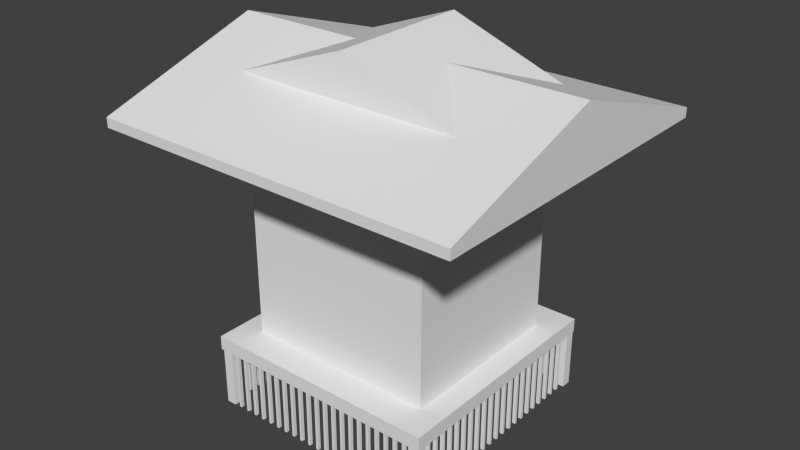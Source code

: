 # Source: Shrine.blend  (saved by Blender 2.75.0; exported with 4.5.12 LTS)
import bpy
from mathutils import Matrix  # noqa: F401  (used for matrix-valued properties, if any)

bpy.ops.wm.read_factory_settings(use_empty=True)
scene = bpy.context.scene
scene.name = 'Scene'

# ---- collections
col_collection_1 = bpy.data.collections.new('Collection 1'); scene.collection.children.link(col_collection_1)

# ---- materials (node trees are filled in below, after node groups)
mat_material = bpy.data.materials.new('Material')
mat_material.alpha_threshold = 0.0
mat_material.use_transparent_shadow = False
mat_material.roughness = 0.5
mat_material.line_color = (0.0, 0.0, 0.0, 1.0)

# ---- material node trees

# ---- world
world_world = bpy.data.worlds.new('World'); scene.world = world_world
world_world.color = (0.05088, 0.05088, 0.05088)
world_world.use_sun_shadow = False
world_world.sun_shadow_jitter_overblur = 0.0
world_world.cycles.sampling_method = 'MANUAL'
world_world.cycles.sample_map_resolution = 256

# ---- meshes
me_cube_013 = bpy.data.meshes.new('Cube.013')
me_cube_013.from_pydata([(-1.0, -1.0, -1.0), (-1.0, -1.0, 1.0), (-1.0, 1.0, -1.0), (-1.0, 1.0, 1.0), (1.0, -1.0, -1.0), (1.0, -1.0, 1.0), (1.0, 1.0, -1.0), (1.0, 1.0, 1.0)], [], [(1, 3, 2, 0), (3, 7, 6, 2), (7, 5, 4, 6), (5, 1, 0, 4), (0, 2, 6, 4), (5, 7, 3, 1)])
me_cube_013.use_remesh_preserve_volume = False
me_cube_013.use_remesh_preserve_attributes = False
me_cube_013.use_mirror_vertex_groups = False
me_cube_013.update()
me_cube_012 = bpy.data.meshes.new('Cube.012')
me_cube_012.from_pydata([(-1.0, -1.0, -1.0), (-1.0, -1.0, 1.0), (-1.0, 1.0, -1.0), (-1.0, 1.0, 1.0), (1.0, -1.0, -1.0), (1.0, -1.0, 1.0), (1.0, 1.0, -1.0), (1.0, 1.0, 1.0)], [], [(1, 3, 2, 0), (3, 7, 6, 2), (7, 5, 4, 6), (5, 1, 0, 4), (0, 2, 6, 4), (5, 7, 3, 1)])
me_cube_012.use_remesh_preserve_volume = False
me_cube_012.use_remesh_preserve_attributes = False
me_cube_012.use_mirror_vertex_groups = False
me_cube_012.update()
me_cube_011 = bpy.data.meshes.new('Cube.011')
me_cube_011.from_pydata([(-1.0, -1.0, -1.0), (-1.0, -1.0, 1.0), (-1.0, 1.0, -1.0), (-1.0, 1.0, 1.0), (1.0, -1.0, -1.0), (1.0, -1.0, 1.0), (1.0, 1.0, -1.0), (1.0, 1.0, 1.0)], [], [(1, 3, 2, 0), (3, 7, 6, 2), (7, 5, 4, 6), (5, 1, 0, 4), (0, 2, 6, 4), (5, 7, 3, 1)])
me_cube_011.use_remesh_preserve_volume = False
me_cube_011.use_remesh_preserve_attributes = False
me_cube_011.use_mirror_vertex_groups = False
me_cube_011.update()
me_cube_009 = bpy.data.meshes.new('Cube.009')
me_cube_009.from_pydata([(-1.0, -1.0, -1.0), (-1.0, -1.0, 1.0), (-1.0, 1.0, -1.0), (-1.0, 1.0, 1.0), (1.0, -1.0, -1.0), (1.0, -1.0, 1.0), (1.0, 1.0, -1.0), (1.0, 1.0, 1.0)], [], [(1, 3, 2, 0), (3, 7, 6, 2), (7, 5, 4, 6), (5, 1, 0, 4), (0, 2, 6, 4), (5, 7, 3, 1)])
me_cube_009.use_remesh_preserve_volume = False
me_cube_009.use_remesh_preserve_attributes = False
me_cube_009.use_mirror_vertex_groups = False
me_cube_009.update()
me_cube_008 = bpy.data.meshes.new('Cube.008')
me_cube_008.from_pydata([(1.0, 1.0, -1.0), (1.0, -1.0, -1.0), (-1.0, -1.0, -1.0), (-1.0, 1.0, -1.0), (1.0, 1.0, 0.8499), (1.0, -1.0, 0.8499), (-1.0, -1.0, 0.8499), (-1.0, 1.0, 0.8499), (1.0, -5.96e-08, -11.61), (-1.0, 2.98e-07, -11.61), (1.0, -5.364e-07, 0.8499), (-1.0, 1.788e-07, 0.8499)], [], [(8, 1, 2, 9), (10, 11, 6, 5), (8, 10, 5, 1), (1, 5, 6, 2), (9, 11, 7, 3), (4, 0, 3, 7), (2, 6, 11, 9), (0, 4, 10, 8), (4, 7, 11, 10), (0, 8, 9, 3)])
me_cube_008.materials.append(mat_material)
me_cube_008.use_remesh_preserve_volume = False
me_cube_008.use_remesh_preserve_attributes = False
me_cube_008.use_mirror_vertex_groups = False
me_cube_008.update()
me_cube_007 = bpy.data.meshes.new('Cube.007')
me_cube_007.from_pydata([(1.0, 1.0, -1.0), (1.0, -1.0, -1.0), (-1.0, -1.0, -1.0), (-1.0, 1.0, -1.0), (1.0, 1.0, 0.8499), (1.0, -1.0, 0.8499), (-1.0, -1.0, 0.8499), (-1.0, 1.0, 0.8499), (1.788e-07, 1.0, -9.679), (0.0, -1.0, -9.679), (2.384e-07, 1.0, 0.8499), (-5.364e-07, -1.0, 0.8499)], [], [(8, 9, 2, 3), (10, 7, 6, 11), (0, 4, 5, 1), (9, 11, 6, 2), (2, 6, 7, 3), (10, 8, 3, 7), (4, 0, 8, 10), (1, 5, 11, 9), (4, 10, 11, 5), (0, 1, 9, 8)])
me_cube_007.materials.append(mat_material)
me_cube_007.use_remesh_preserve_volume = False
me_cube_007.use_remesh_preserve_attributes = False
me_cube_007.use_mirror_vertex_groups = False
me_cube_007.update()
me_cube_005 = bpy.data.meshes.new('Cube.005')
me_cube_005.from_pydata([(-1.0, -1.0, -1.0), (-1.0, -1.0, 1.0), (-1.0, 1.0, -1.0), (-1.0, 1.0, 1.0), (1.0, -1.0, -1.0), (1.0, -1.0, 1.0), (1.0, 1.0, -1.0), (1.0, 1.0, 1.0)], [], [(1, 3, 2, 0), (3, 7, 6, 2), (7, 5, 4, 6), (5, 1, 0, 4), (0, 2, 6, 4), (5, 7, 3, 1)])
me_cube_005.use_remesh_preserve_volume = False
me_cube_005.use_remesh_preserve_attributes = False
me_cube_005.use_mirror_vertex_groups = False
me_cube_005.update()
me_cube_004 = bpy.data.meshes.new('Cube.004')
me_cube_004.from_pydata([(-1.0, -1.0, -1.0), (-1.0, -1.0, 1.0), (-1.0, 1.0, -1.0), (-1.0, 1.0, 1.0), (1.0, -1.0, -1.0), (1.0, -1.0, 1.0), (1.0, 1.0, -1.0), (1.0, 1.0, 1.0)], [], [(1, 3, 2, 0), (3, 7, 6, 2), (7, 5, 4, 6), (5, 1, 0, 4), (0, 2, 6, 4), (5, 7, 3, 1)])
me_cube_004.use_remesh_preserve_volume = False
me_cube_004.use_remesh_preserve_attributes = False
me_cube_004.use_mirror_vertex_groups = False
me_cube_004.update()
me_cube_003 = bpy.data.meshes.new('Cube.003')
me_cube_003.from_pydata([(-1.0, -1.0, -1.0), (-1.0, -1.0, 1.0), (-1.0, 1.0, -1.0), (-1.0, 1.0, 1.0), (1.0, -1.0, -1.0), (1.0, -1.0, 1.0), (1.0, 1.0, -1.0), (1.0, 1.0, 1.0)], [], [(1, 3, 2, 0), (3, 7, 6, 2), (7, 5, 4, 6), (5, 1, 0, 4), (0, 2, 6, 4), (5, 7, 3, 1)])
me_cube_003.use_remesh_preserve_volume = False
me_cube_003.use_remesh_preserve_attributes = False
me_cube_003.use_mirror_vertex_groups = False
me_cube_003.update()
me_cube_002 = bpy.data.meshes.new('Cube.002')
me_cube_002.from_pydata([(-1.0, -1.0, -1.0), (-1.0, -1.0, 1.0), (-1.0, 1.0, -1.0), (-1.0, 1.0, 1.0), (1.0, -1.0, -1.0), (1.0, -1.0, 1.0), (1.0, 1.0, -1.0), (1.0, 1.0, 1.0)], [], [(1, 3, 2, 0), (3, 7, 6, 2), (7, 5, 4, 6), (5, 1, 0, 4), (0, 2, 6, 4), (5, 7, 3, 1)])
me_cube_002.use_remesh_preserve_volume = False
me_cube_002.use_remesh_preserve_attributes = False
me_cube_002.use_mirror_vertex_groups = False
me_cube_002.update()
me_cube_001 = bpy.data.meshes.new('Cube.001')
me_cube_001.from_pydata([(-1.0, -1.0, -1.0), (-1.0, -1.0, 1.0), (-1.0, 1.0, -1.0), (-1.0, 1.0, 1.0), (1.0, -1.0, -1.0), (1.0, -1.0, 1.0), (1.0, 1.0, -1.0), (1.0, 1.0, 1.0)], [], [(1, 3, 2, 0), (3, 7, 6, 2), (7, 5, 4, 6), (5, 1, 0, 4), (0, 2, 6, 4), (5, 7, 3, 1)])
me_cube_001.use_remesh_preserve_volume = False
me_cube_001.use_remesh_preserve_attributes = False
me_cube_001.use_mirror_vertex_groups = False
me_cube_001.update()
me_cube = bpy.data.meshes.new('Cube')
me_cube.from_pydata([(1.0, 1.0, -1.0), (1.0, -1.0, -1.0), (-1.0, -1.0, -1.0), (-1.0, 1.0, -1.0), (1.0, 1.0, 0.8499), (1.0, -1.0, 0.8499), (-1.0, -1.0, 0.8499), (-1.0, 1.0, 0.8499)], [], [(0, 1, 2, 3), (4, 7, 6, 5), (0, 4, 5, 1), (1, 5, 6, 2), (2, 6, 7, 3), (4, 0, 3, 7)])
me_cube.materials.append(mat_material)
me_cube.use_remesh_preserve_volume = False
me_cube.use_remesh_preserve_attributes = False
me_cube.use_mirror_vertex_groups = False
me_cube.update()

# ---- objects
ob_cube_011 = bpy.data.objects.new('Cube.011', me_cube_013)
ob_cube_010 = bpy.data.objects.new('Cube.010', me_cube_012)
ob_cube_009 = bpy.data.objects.new('Cube.009', me_cube_011)
ob_cube_008 = bpy.data.objects.new('Cube.008', me_cube_009)
ob_cube_006 = bpy.data.objects.new('Cube.006', me_cube_008)
ob_cube_007 = bpy.data.objects.new('Cube.007', me_cube_007)
ob_cube_005 = bpy.data.objects.new('Cube.005', me_cube_005)
ob_cube_004 = bpy.data.objects.new('Cube.004', me_cube_004)
ob_cube_003 = bpy.data.objects.new('Cube.003', me_cube_003)
ob_cube_002 = bpy.data.objects.new('Cube.002', me_cube_002)
ob_cube_001 = bpy.data.objects.new('Cube.001', me_cube_001)
ob_cube = bpy.data.objects.new('Cube', me_cube)

# ---- transforms, parenting, visibility, modifiers, constraints
ob_cube_011.location = (-5.959, -6.842, -1.552)
ob_cube_011.scale = (0.07454, 0.1006, 1.811)
ob_cube_011.lineart.crease_threshold = 0.0
_m = ob_cube_011.modifiers.new('Array', 'ARRAY')
_m.count = 21
_m.constant_offset_displace = (0.0, 0.0, 0.0)
_m.relative_offset_displace = (4.0, 0.0, 0.0)
ob_cube_010.location = (6.779, -5.98, -1.552)
ob_cube_010.rotation_euler = (0.0, -0.0, 1.571)
ob_cube_010.scale = (0.07454, 0.1006, 1.811)
ob_cube_010.lineart.crease_threshold = 0.0
_m = ob_cube_010.modifiers.new('Array', 'ARRAY')
_m.count = 21
_m.constant_offset_displace = (0.0, 0.0, 0.0)
_m.relative_offset_displace = (4.0, 0.0, 0.0)
ob_cube_009.location = (-6.798, -5.98, -1.552)
ob_cube_009.rotation_euler = (0.0, -0.0, 1.571)
ob_cube_009.scale = (0.07454, 0.1006, 1.811)
ob_cube_009.lineart.crease_threshold = 0.0
_m = ob_cube_009.modifiers.new('Array', 'ARRAY')
_m.count = 21
_m.constant_offset_displace = (0.0, 0.0, 0.0)
_m.relative_offset_displace = (4.0, 0.0, 0.0)
ob_cube_008.location = (-5.959, 6.882, -1.552)
ob_cube_008.scale = (0.07454, 0.1006, 1.811)
ob_cube_008.lineart.crease_threshold = 0.0
_m = ob_cube_008.modifiers.new('Array', 'ARRAY')
_m.count = 21
_m.constant_offset_displace = (0.0, 0.0, 0.0)
_m.relative_offset_displace = (4.0, 0.0, 0.0)
ob_cube_006.location = (-0.001225, -0.001487, 13.59)
ob_cube_006.scale = (10.89, 9.987, -0.3097)
ob_cube_006.lock_rotations_4d = False
ob_cube_006.empty_display_type = 'ARROWS'
ob_cube_006.lineart.crease_threshold = 0.0
ob_cube_007.location = (-0.001225, -0.001487, 15.26)
ob_cube_007.scale = (7.337, 4.382, -0.3097)
ob_cube_007.lock_rotations_4d = False
ob_cube_007.empty_display_type = 'ARROWS'
ob_cube_007.lineart.crease_threshold = 0.0
ob_cube_005.location = (6.646, -6.688, -1.552)
ob_cube_005.scale = (0.2985, 0.2985, 1.811)
ob_cube_005.lineart.crease_threshold = 0.0
ob_cube_004.location = (-6.652, -6.688, -1.552)
ob_cube_004.scale = (0.2985, 0.2985, 1.811)
ob_cube_004.lineart.crease_threshold = 0.0
ob_cube_003.location = (-6.652, 6.723, -1.552)
ob_cube_003.scale = (0.2985, 0.2985, 1.811)
ob_cube_003.lineart.crease_threshold = 0.0
ob_cube_002.location = (6.716, 6.723, -1.552)
ob_cube_002.scale = (0.2985, 0.2985, 1.811)
ob_cube_002.lineart.crease_threshold = 0.0
ob_cube_001.location = (-0.001225, -0.001487, 0.5638)
ob_cube_001.scale = (7.054, 7.054, 0.4163)
ob_cube_001.lineart.crease_threshold = 0.0
ob_cube.location = (-0.001225, -0.001487, 7.668)
ob_cube.scale = (5.681, 5.21, 6.806)
ob_cube.lock_rotations_4d = False
ob_cube.empty_display_type = 'ARROWS'
ob_cube.lineart.crease_threshold = 0.0

# ---- collection membership
col_collection_1.objects.link(ob_cube_011)
col_collection_1.objects.link(ob_cube_010)
col_collection_1.objects.link(ob_cube_009)
col_collection_1.objects.link(ob_cube_008)
col_collection_1.objects.link(ob_cube_006)
col_collection_1.objects.link(ob_cube_007)
col_collection_1.objects.link(ob_cube_005)
col_collection_1.objects.link(ob_cube_004)
col_collection_1.objects.link(ob_cube_003)
col_collection_1.objects.link(ob_cube_002)
col_collection_1.objects.link(ob_cube_001)
col_collection_1.objects.link(ob_cube)

# ---- scene / render settings (as saved in the file)
scene.frame_start = 1; scene.frame_end = 250; scene.frame_set(1)
scene.render.engine = 'BLENDER_EEVEE_NEXT'
scene.render.resolution_percentage = 50
scene.render.dither_intensity = 0.0
scene.cycles.use_denoising = False
scene.cycles.samples = 10
scene.cycles.sampling_pattern = 'TABULATED_SOBOL'
scene.cycles.light_sampling_threshold = 0.0
scene.cycles.use_adaptive_sampling = False
scene.cycles.use_light_tree = False
scene.cycles.blur_glossy = 0.0
scene.cycles.pixel_filter_type = 'GAUSSIAN'
scene.cycles.sample_clamp_indirect = 0.0
scene.view_settings.view_transform = 'Standard'
bpy.context.view_layer.update()

# ---- added for rendering (the .blend has no active camera and no usable light): camera, sun
cam_auto = bpy.data.cameras.new('AutoCamera')
cam_auto.lens = 50.0
cam_auto.sensor_width = 36.0
cam_auto.clip_end = 1000.0
ob_auto_camera = bpy.data.objects.new('AutoCamera', cam_auto)
scene.collection.objects.link(ob_auto_camera)
ob_auto_camera.location = (33.8759, -40.6541, 34.5469)
ob_auto_camera.rotation_euler = (1.09748, -7.21219e-08, 0.694738)
scene.camera = ob_auto_camera
light_auto_sun = bpy.data.lights.new('AutoSun', 'SUN')
light_auto_sun.energy = 3.0
light_auto_sun.angle = 0.0523599
ob_auto_sun = bpy.data.objects.new('AutoSun', light_auto_sun)
scene.collection.objects.link(ob_auto_sun)
ob_auto_sun.rotation_euler = (0.872665, 0.174533, 0.523599)
bpy.context.view_layer.update()
